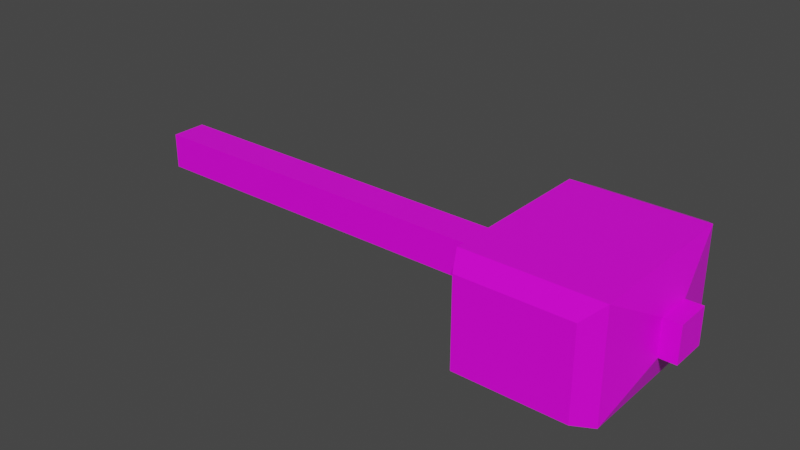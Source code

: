 # Source: ogre_weapon.blend  (saved by Blender 2.83.19; exported with 4.5.12 LTS)
import bpy
from mathutils import Matrix  # noqa: F401  (used for matrix-valued properties, if any)

bpy.ops.wm.read_factory_settings(use_empty=True)
scene = bpy.context.scene
scene.name = 'Scene'

# ---- collections
col_collection = bpy.data.collections.new('Collection'); scene.collection.children.link(col_collection)

# ---- images (referenced by path relative to the original .blend; pixels are not part of the script)
import os
ASSET_DIR = os.environ.get("B2B_ASSET_DIR", "")  # directory of the original .blend (textures are referenced by path, not embedded)
HERE = os.path.dirname(os.path.abspath(__file__))  # packed textures are extracted next to this script under _unpacked/

def load_image(name, relpath, width, height, colorspace="sRGB"):
    """Load a texture the original file referenced (path relative to the .blend, or extracted next to this script)."""
    p = next((c for c in (os.path.join(HERE, relpath), os.path.join(ASSET_DIR, relpath)) if relpath and os.path.exists(c)), "")
    if p:
        img = bpy.data.images.load(p, check_existing=True)
        img.name = name
    else:  # same state as the original file: an image datablock whose file is absent (Cycles renders it pink)
        img = bpy.data.images.new(name, width, height)
        img.source = "FILE"
        img.filepath = "//" + (relpath or name)
    img.colorspace_settings.name = colorspace
    return img
img_pallete_png = load_image('pallete.png', 'pallete.png', 1024, 1024, 'sRGB')

# ---- materials (node trees are filled in below, after node groups)
mat_material_006 = bpy.data.materials.new('Material.006')
mat_material_006.alpha_threshold = 0.0
mat_material_006.use_transparent_shadow = False
mat_material_006.line_color = (0.0, 0.0, 0.0, 1.0)

# ---- material node trees
mat_material_006.use_nodes = True; mat_material_006.node_tree.nodes.clear()
_N = mat_material_006.node_tree.nodes; _L = mat_material_006.node_tree.links
n0 = _N.new('ShaderNodeOutputMaterial'); n0.name = 'Material Output'; n0.location = (300, 300)
n1 = _N.new('ShaderNodeBsdfPrincipled'); n1.name = 'Principled BSDF'; n1.location = (10, 300)
n1.distribution = 'GGX'
n1.subsurface_method = 'BURLEY'
n1.inputs[2].default_value = 0.4
n1.inputs[3].default_value = 1.45
n1.inputs[27].default_value = (0.0, 0.0, 0.0, 1.0)
n1.inputs[28].default_value = 1.0
n2 = _N.new('ShaderNodeTexImage'); n2.name = 'Image Texture'; n2.location = (-280, 280)
n2.image = img_pallete_png
_L.new(n1.outputs[0], n0.inputs[0])
_L.new(n2.outputs[0], n1.inputs[0])
n0.is_active_output = True

# ---- world
world_world = bpy.data.worlds.new('World'); scene.world = world_world
world_world.use_nodes = True; world_world.node_tree.nodes.clear()
_N = world_world.node_tree.nodes; _L = world_world.node_tree.links
n0 = _N.new('ShaderNodeOutputWorld'); n0.name = 'World Output'; n0.location = (300, 300)
n1 = _N.new('ShaderNodeBackground'); n1.name = 'Background'; n1.location = (10, 300)
n1.inputs[0].default_value = (0.05088, 0.05088, 0.05088, 1.0)
_L.new(n1.outputs[0], n0.inputs[0])
n0.is_active_output = True
world_world.color = (0.05088, 0.05088, 0.05088)
world_world.use_sun_shadow = False
world_world.sun_shadow_jitter_overblur = 0.0

# ---- meshes
me_cube_006 = bpy.data.meshes.new('Cube.006')
me_cube_006.from_pydata([(2.84, 0.1642, -0.1642), (-0.8142, 0.1642, -0.1642), (2.84, -0.1642, -0.1642), (-0.8142, -0.1642, -0.1642), (2.84, 0.1642, 0.1642), (-0.8142, 0.1642, 0.1642), (2.84, -0.1642, 0.1642), (-0.8142, -0.1642, 0.1642), (4.287, 0.1642, -0.1642), (4.287, -0.1642, -0.1642), (4.287, 0.1642, 0.1642), (4.287, -0.1642, 0.1642), (4.437, 0.1642, -0.1642), (4.437, -0.1642, -0.1642), (4.437, 0.1642, 0.1642), (4.437, -0.1642, 0.1642), (2.949, 0.7389, -0.4942), (2.949, -0.7389, -0.4942), (2.949, 0.7389, 0.4942), (2.949, -0.7389, 0.4942), (4.177, 0.7389, -0.4942), (4.177, -0.7389, -0.4942), (4.177, 0.7389, 0.4942), (4.177, -0.7389, 0.4942), (3.072, 0.9389, -0.3957), (3.072, 0.9389, 0.3957), (4.054, 0.9389, -0.3957), (4.054, 0.9389, 0.3957), (3.063, -0.9389, -0.4029), (3.063, -0.9389, 0.4029), (4.063, -0.9389, -0.4029), (4.063, -0.9389, 0.4029)], [], [(12, 14, 15, 13), (3, 2, 6, 7), (7, 6, 4, 5), (5, 1, 3, 7), (1, 0, 2, 3), (5, 4, 0, 1), (8, 10, 14, 12), (6, 2, 17, 19), (18, 22, 27, 25), (4, 6, 19, 18), (9, 8, 12, 13), (10, 11, 15, 14), (11, 9, 13, 15), (16, 18, 25, 24), (22, 20, 26, 27), (20, 16, 24, 26), (8, 9, 21, 20), (0, 4, 18, 16), (2, 0, 16, 17), (11, 10, 22, 23), (10, 8, 20, 22), (9, 11, 23, 21), (24, 25, 27, 26), (21, 23, 31, 30), (29, 28, 30, 31), (19, 17, 28, 29), (23, 19, 29, 31), (17, 21, 30, 28), (18, 19, 23, 22), (17, 16, 20, 21)])
_uv = me_cube_006.uv_layers.new(name='UVMap')
_uv.uv.foreach_set('vector', [0.8646, 0.1314, 0.8646, 0.1314, 0.8646, 0.1314, 0.8646, 0.1314, 0.8646, 0.1314, 0.8646, 0.1314, 0.8646, 0.1314, 0.8646, 0.1314, 0.8646, 0.1314, 0.8646, 0.1314, 0.8646, 0.1314, 0.8646, 0.1314, 0.8646, 0.1314, 0.8646, 0.1314, 0.8646, 0.1314, 0.8646, 0.1314, 0.8646, 0.1314, 0.8646, 0.1314, 0.8646, 0.1314, 0.8646, 0.1314, 0.8646, 0.1314, 0.8646, 0.1314, 0.8646, 0.1314, 0.8646, 0.1314, 0.8646, 0.1314, 0.8646, 0.1314, 0.8646, 0.1314, 0.8646, 0.1314, 0.5567, 0.8937, 0.5567, 0.8937, 0.5567, 0.8937, 0.5567, 0.8937, 0.5567, 0.8937, 0.5567, 0.8937, 0.5567, 0.8937, 0.5567, 0.8937, 0.5567, 0.8937, 0.5567, 0.8937, 0.5567, 0.8937, 0.5567, 0.8937, 0.8646, 0.1314, 0.8646, 0.1314, 0.8646, 0.1314, 0.8646, 0.1314, 0.8646, 0.1314, 0.8646, 0.1314, 0.8646, 0.1314, 0.8646, 0.1314, 0.8646, 0.1314, 0.8646, 0.1314, 0.8646, 0.1314, 0.8646, 0.1314, 0.5567, 0.8937, 0.5567, 0.8937, 0.5567, 0.8937, 0.5567, 0.8937, 0.5567, 0.8937, 0.5567, 0.8937, 0.5567, 0.8937, 0.5567, 0.8937, 0.5567, 0.8937, 0.5567, 0.8937, 0.5567, 0.8937, 0.5567, 0.8937, 0.5567, 0.8937, 0.5567, 0.8937, 0.5567, 0.8937, 0.5567, 0.8937, 0.5567, 0.8937, 0.5567, 0.8937, 0.5567, 0.8937, 0.5567, 0.8937, 0.5567, 0.8937, 0.5567, 0.8937, 0.5567, 0.8937, 0.5567, 0.8937, 0.5567, 0.8937, 0.5567, 0.8937, 0.5567, 0.8937, 0.5567, 0.8937, 0.5567, 0.8937, 0.5567, 0.8937, 0.5567, 0.8937, 0.5567, 0.8937, 0.5567, 0.8937, 0.5567, 0.8937, 0.5567, 0.8937, 0.5567, 0.8937, 0.5567, 0.8937, 0.5567, 0.8937, 0.5567, 0.8937, 0.5567, 0.8937, 0.5567, 0.8937, 0.5567, 0.8937, 0.5567, 0.8937, 0.5567, 0.8937, 0.5567, 0.8937, 0.5567, 0.8937, 0.5567, 0.8937, 0.5567, 0.8937, 0.5567, 0.8937, 0.5567, 0.8937, 0.5567, 0.8937, 0.5567, 0.8937, 0.5567, 0.8937, 0.5567, 0.8937, 0.5567, 0.8937, 0.5567, 0.8937, 0.5567, 0.8937, 0.5567, 0.8937, 0.5567, 0.8937, 0.5567, 0.8937, 0.5567, 0.8937, 0.5567, 0.8937, 0.5567, 0.8937, 0.5567, 0.8937, 0.5567, 0.8937, 0.5567, 0.8937, 0.5567, 0.8937, 0.5567, 0.8937])
me_cube_006.materials.append(mat_material_006)
me_cube_006.use_remesh_preserve_volume = False
me_cube_006.use_remesh_preserve_attributes = False
me_cube_006.use_mirror_vertex_groups = False
me_cube_006.update()

# ---- objects
ob_ogre_weapon = bpy.data.objects.new('ogre_weapon', me_cube_006)

# ---- transforms, parenting, visibility, modifiers, constraints
ob_ogre_weapon.location = (0.0, 0.0, 0.0)
ob_ogre_weapon.lock_rotations_4d = False
ob_ogre_weapon.empty_display_type = 'ARROWS'
ob_ogre_weapon.lineart.crease_threshold = 0.0

# ---- collection membership
col_collection.objects.link(ob_ogre_weapon)

# ---- scene / render settings (as saved in the file)
scene.frame_start = 1; scene.frame_end = 250; scene.frame_set(1)
scene.render.engine = 'BLENDER_EEVEE_NEXT'
scene.cycles.use_denoising = False
scene.cycles.samples = 128
scene.cycles.sampling_pattern = 'TABULATED_SOBOL'
scene.cycles.use_adaptive_sampling = False
scene.cycles.use_light_tree = False
scene.view_settings.view_transform = 'Filmic'
bpy.context.view_layer.update()

# ---- added for rendering (the .blend has no active camera and no usable light): camera, sun
cam_auto = bpy.data.cameras.new('AutoCamera')
cam_auto.lens = 50.0
cam_auto.sensor_width = 36.0
cam_auto.clip_end = 1000.0
ob_auto_camera = bpy.data.objects.new('AutoCamera', cam_auto)
scene.collection.objects.link(ob_auto_camera)
ob_auto_camera.location = (7.05114, -6.28792, 4.19194)
ob_auto_camera.rotation_euler = (1.09748, -7.21219e-08, 0.694738)
scene.camera = ob_auto_camera
light_auto_sun = bpy.data.lights.new('AutoSun', 'SUN')
light_auto_sun.energy = 3.0
light_auto_sun.angle = 0.0523599
ob_auto_sun = bpy.data.objects.new('AutoSun', light_auto_sun)
scene.collection.objects.link(ob_auto_sun)
ob_auto_sun.rotation_euler = (0.872665, 0.174533, 0.523599)
bpy.context.view_layer.update()
